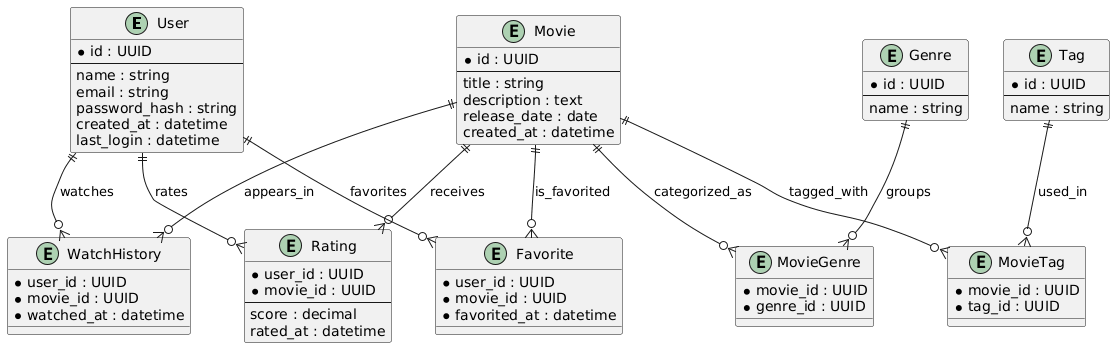

The diagram above was rendered by PlantUML. Its source (embedded in the PNG):
@startuml
entity User {
  *id : UUID
  --
  name : string
  email : string
  password_hash : string
  created_at : datetime
  last_login : datetime
}

entity Movie {
  *id : UUID
  --
  title : string
  description : text
  release_date : date
  created_at : datetime
}

entity Genre {
  *id : UUID
  --
  name : string
}

entity MovieGenre {
  *movie_id : UUID
  *genre_id : UUID
}

entity Rating {
  *user_id : UUID
  *movie_id : UUID
  --
  score : decimal
  rated_at : datetime
}

entity WatchHistory {
  *user_id : UUID
  *movie_id : UUID
  *watched_at : datetime
}

entity Favorite {
  *user_id : UUID
  *movie_id : UUID
  *favorited_at : datetime
}

entity Tag {
  *id : UUID
  --
  name : string
}

entity MovieTag {
  *movie_id : UUID
  *tag_id : UUID
}

User ||--o{ Rating : rates
User ||--o{ WatchHistory : watches
User ||--o{ Favorite : favorites
Movie ||--o{ Rating : receives
Movie ||--o{ WatchHistory : appears_in
Movie ||--o{ Favorite : is_favorited
Movie ||--o{ MovieGenre : categorized_as
Genre ||--o{ MovieGenre : groups
Movie ||--o{ MovieTag : tagged_with
Tag ||--o{ MovieTag : used_in
@enduml